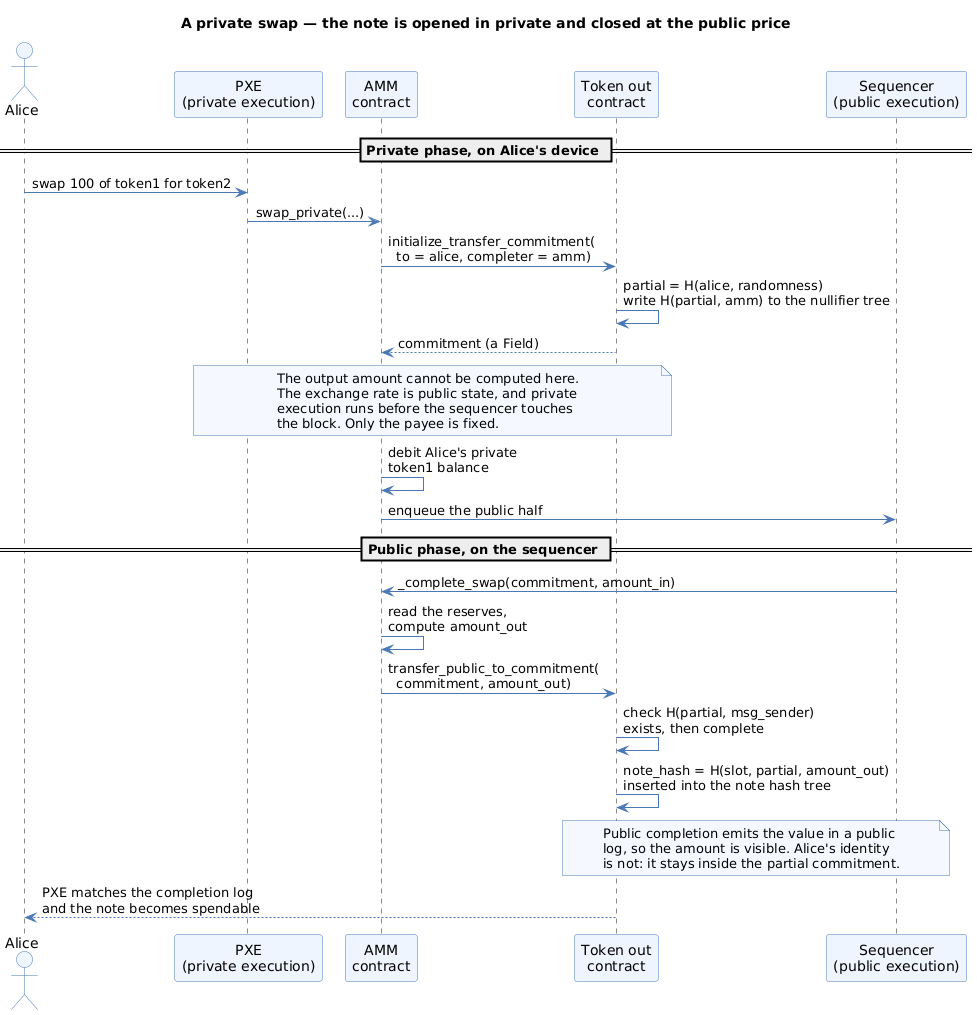

The diagram above was rendered by PlantUML. Its source (embedded in the PNG):
@startuml
title A private swap — the note is opened in private and closed at the public price
skinparam shadowing false
skinparam ArrowColor #4A78B5
skinparam ParticipantBackgroundColor #EEF5FF
skinparam ParticipantBorderColor #4A78B5
skinparam ActorBackgroundColor #EEF5FF
skinparam ActorBorderColor #4A78B5
skinparam LifelineBorderColor #4A78B5
skinparam noteBackgroundColor #F5F9FF
skinparam noteBorderColor #4A78B5

actor Alice
participant "PXE\n(private execution)" as PXE
participant "AMM\ncontract" as AMM
participant "Token out\ncontract" as T2
participant "Sequencer\n(public execution)" as PUB

== Private phase, on Alice's device ==
Alice -> PXE : swap 100 of token1 for token2
PXE -> AMM : swap_private(...)
AMM -> T2 : initialize_transfer_commitment(\n  to = alice, completer = amm)
T2 -> T2 : partial = H(alice, randomness)\nwrite H(partial, amm) to the nullifier tree
T2 --> AMM : commitment (a Field)
note over PXE, T2 #F5F9FF
  The output amount cannot be computed here.
  The exchange rate is public state, and private
  execution runs before the sequencer touches
  the block. Only the payee is fixed.
end note
AMM -> AMM : debit Alice's private\ntoken1 balance
AMM -> PUB : enqueue the public half

== Public phase, on the sequencer ==
PUB -> AMM : _complete_swap(commitment, amount_in)
AMM -> AMM : read the reserves,\ncompute amount_out
AMM -> T2 : transfer_public_to_commitment(\n  commitment, amount_out)
T2 -> T2 : check H(partial, msg_sender)\nexists, then complete
T2 -> T2 : note_hash = H(slot, partial, amount_out)\ninserted into the note hash tree
note over T2, PUB #F5F9FF
  Public completion emits the value in a public
  log, so the amount is visible. Alice's identity
  is not: it stays inside the partial commitment.
end note
T2 --> Alice : PXE matches the completion log\nand the note becomes spendable
@enduml